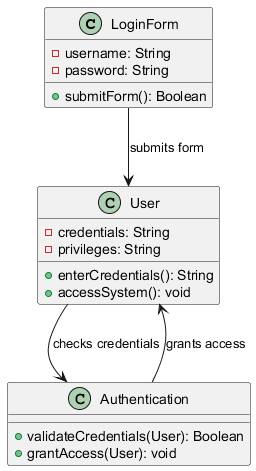

The diagram above was rendered by PlantUML. Its source (embedded in the PNG):
@startuml
class LoginForm {
    -username: String
    -password: String
    +submitForm(): Boolean
}

class User {
    -credentials: String
    -privileges: String
    +enterCredentials(): String
    +accessSystem(): void
}

class Authentication {
    +validateCredentials(User): Boolean
    +grantAccess(User): void
}

LoginForm --> User : submits form
User --> Authentication : checks credentials
Authentication --> User : grants access
@enduml